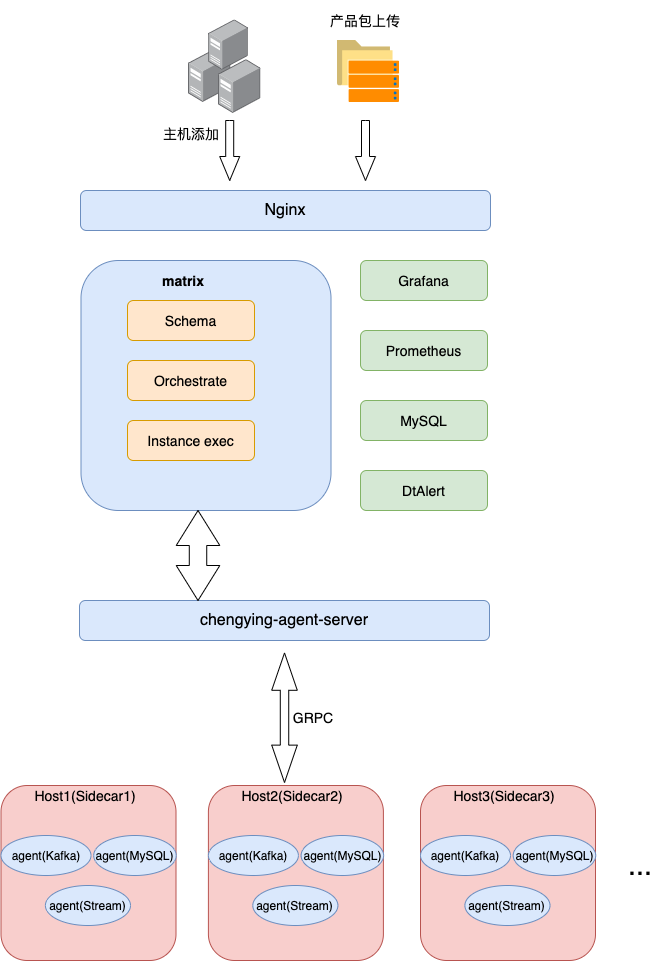

The diagram above was exported from draw.io. Its source (the exported page's mxGraphModel, read from the mxfile embedded in the PNG):
<mxGraphModel dx="946" dy="672" grid="1" gridSize="10" guides="1" tooltips="1" connect="1" arrows="1" fold="1" page="1" pageScale="1" pageWidth="827" pageHeight="1169" math="0" shadow="0">
  <root>
    <mxCell id="0" />
    <mxCell id="1" parent="0" />
    <mxCell id="UxM_bvA_aAfxIaFfRYfb-8" value="主机添加" style="verticalLabelPosition=middle;verticalAlign=middle;shape=mxgraph.basic.rect;fillColor2=none;strokeWidth=2;size=20;indent=5;whiteSpace=wrap;labelPosition=center;align=center;labelBorderColor=none;fillColor=none;strokeColor=none;fontSize=14;" parent="1" vertex="1">
      <mxGeometry x="260.5" y="143" width="80" height="40" as="geometry" />
    </mxCell>
    <mxCell id="QojOhmEMeikqMKtbVao4-1" value="&lt;font style=&quot;font-size: 16px&quot;&gt;Nginx&lt;/font&gt;" style="rounded=1;whiteSpace=wrap;html=1;fillColor=#dae8fc;strokeColor=#6c8ebf;" parent="1" vertex="1">
      <mxGeometry x="190" y="220" width="410" height="40" as="geometry" />
    </mxCell>
    <mxCell id="QojOhmEMeikqMKtbVao4-3" value="" style="points=[];aspect=fixed;html=1;align=center;shadow=0;dashed=0;image;image=img/lib/allied_telesis/computer_and_terminals/Server_Desktop.svg;fontFamily=Helvetica;fontSize=12;fontColor=#000000;strokeColor=#000000;fillColor=#ffffff;" parent="1" vertex="1">
      <mxGeometry x="297.9" y="78" width="42.599999999999994" height="54" as="geometry" />
    </mxCell>
    <mxCell id="QojOhmEMeikqMKtbVao4-4" value="" style="points=[];aspect=fixed;html=1;align=center;shadow=0;dashed=0;image;image=img/lib/allied_telesis/computer_and_terminals/Server_Desktop.svg;" parent="1" vertex="1">
      <mxGeometry x="327.9" y="89" width="42.599999999999994" height="54" as="geometry" />
    </mxCell>
    <mxCell id="QojOhmEMeikqMKtbVao4-5" value="" style="points=[];aspect=fixed;html=1;align=center;shadow=0;dashed=0;image;image=img/lib/allied_telesis/computer_and_terminals/Server_Desktop.svg;" parent="1" vertex="1">
      <mxGeometry x="317.9" y="49" width="40.23" height="51" as="geometry" />
    </mxCell>
    <mxCell id="UxM_bvA_aAfxIaFfRYfb-4" value="" style="html=1;shadow=0;dashed=0;align=center;verticalAlign=middle;shape=mxgraph.arrows2.arrow;dy=0.6;dx=24;direction=south;notch=0;" parent="1" vertex="1">
      <mxGeometry x="329.20000000000005" y="150" width="20" height="60" as="geometry" />
    </mxCell>
    <mxCell id="UxM_bvA_aAfxIaFfRYfb-12" value="" style="aspect=fixed;html=1;points=[];align=center;image;fontSize=12;image=img/lib/mscae/AzureFXTEdgeFiler.svg;fillColor=none;" parent="1" vertex="1">
      <mxGeometry x="447" y="70" width="62" height="62" as="geometry" />
    </mxCell>
    <mxCell id="UxM_bvA_aAfxIaFfRYfb-13" value="产品包上传" style="verticalLabelPosition=middle;verticalAlign=middle;shape=mxgraph.basic.rect;fillColor2=none;strokeWidth=1;size=20;indent=5;whiteSpace=wrap;labelPosition=center;align=center;labelBorderColor=none;fillColor=none;strokeColor=none;fontSize=14;" parent="1" vertex="1">
      <mxGeometry x="435" y="30" width="80" height="40" as="geometry" />
    </mxCell>
    <mxCell id="UxM_bvA_aAfxIaFfRYfb-14" value="" style="html=1;shadow=0;dashed=0;align=center;verticalAlign=middle;shape=mxgraph.arrows2.arrow;dy=0.6;dx=24;direction=south;notch=0;" parent="1" vertex="1">
      <mxGeometry x="465" y="150" width="20" height="60" as="geometry" />
    </mxCell>
    <mxCell id="UxM_bvA_aAfxIaFfRYfb-16" value="" style="whiteSpace=wrap;html=1;aspect=fixed;fillColor=#dae8fc;strokeColor=#6c8ebf;rounded=1;" parent="1" vertex="1">
      <mxGeometry x="190.5" y="290" width="250" height="250" as="geometry" />
    </mxCell>
    <mxCell id="UxM_bvA_aAfxIaFfRYfb-19" value="matrix" style="verticalLabelPosition=middle;verticalAlign=middle;shape=mxgraph.basic.rect;fillColor2=none;strokeWidth=1;size=20;indent=5;whiteSpace=wrap;labelPosition=center;align=center;labelBorderColor=none;fillColor=none;strokeColor=none;fontStyle=1;fontSize=14;" parent="1" vertex="1">
      <mxGeometry x="252.60000000000002" y="290" width="80" height="40" as="geometry" />
    </mxCell>
    <mxCell id="UxM_bvA_aAfxIaFfRYfb-20" value="Schema" style="rounded=1;whiteSpace=wrap;html=1;fillColor=#ffe6cc;fontSize=14;strokeColor=#d79b00;" parent="1" vertex="1">
      <mxGeometry x="237" y="330" width="127" height="40" as="geometry" />
    </mxCell>
    <mxCell id="UxM_bvA_aAfxIaFfRYfb-22" value="Orchestrate" style="rounded=1;whiteSpace=wrap;html=1;fillColor=#ffe6cc;fontSize=14;strokeColor=#d79b00;" parent="1" vertex="1">
      <mxGeometry x="237" y="390" width="127" height="40" as="geometry" />
    </mxCell>
    <mxCell id="UxM_bvA_aAfxIaFfRYfb-23" value="Instance exec" style="rounded=1;whiteSpace=wrap;html=1;fillColor=#ffe6cc;fontSize=14;strokeColor=#d79b00;" parent="1" vertex="1">
      <mxGeometry x="237" y="450" width="127" height="40" as="geometry" />
    </mxCell>
    <mxCell id="UxM_bvA_aAfxIaFfRYfb-25" value="Grafana" style="rounded=1;whiteSpace=wrap;html=1;fillColor=#d5e8d4;fontSize=14;strokeColor=#82b366;" parent="1" vertex="1">
      <mxGeometry x="470" y="290" width="127" height="40" as="geometry" />
    </mxCell>
    <mxCell id="UxM_bvA_aAfxIaFfRYfb-27" value="Prometheus" style="rounded=1;whiteSpace=wrap;html=1;fillColor=#d5e8d4;fontSize=14;strokeColor=#82b366;" parent="1" vertex="1">
      <mxGeometry x="470" y="360" width="127" height="40" as="geometry" />
    </mxCell>
    <mxCell id="UxM_bvA_aAfxIaFfRYfb-28" value="MySQL" style="rounded=1;whiteSpace=wrap;html=1;fillColor=#d5e8d4;fontSize=14;strokeColor=#82b366;" parent="1" vertex="1">
      <mxGeometry x="470" y="430" width="127" height="40" as="geometry" />
    </mxCell>
    <mxCell id="UxM_bvA_aAfxIaFfRYfb-29" value="DtAlert" style="rounded=1;whiteSpace=wrap;html=1;fillColor=#d5e8d4;fontSize=14;strokeColor=#82b366;" parent="1" vertex="1">
      <mxGeometry x="470" y="500" width="127" height="40" as="geometry" />
    </mxCell>
    <mxCell id="UxM_bvA_aAfxIaFfRYfb-30" value="&lt;span style=&quot;font-size: 16px&quot;&gt;chengying-agent-server&lt;/span&gt;" style="rounded=1;whiteSpace=wrap;html=1;fillColor=#dae8fc;strokeColor=#6c8ebf;" parent="1" vertex="1">
      <mxGeometry x="189" y="630" width="410" height="40" as="geometry" />
    </mxCell>
    <mxCell id="UxM_bvA_aAfxIaFfRYfb-32" value="" style="whiteSpace=wrap;html=1;aspect=fixed;rounded=1;strokeWidth=1;fillColor=#f8cecc;fontSize=12;strokeColor=#b85450;" parent="1" vertex="1">
      <mxGeometry x="110.5" y="815" width="175" height="175" as="geometry" />
    </mxCell>
    <mxCell id="UxM_bvA_aAfxIaFfRYfb-33" value="agent(Kafka)" style="ellipse;whiteSpace=wrap;html=1;rounded=1;strokeWidth=1;fillColor=#dae8fc;fontSize=12;strokeColor=#6c8ebf;" parent="1" vertex="1">
      <mxGeometry x="110.5" y="865" width="90" height="40" as="geometry" />
    </mxCell>
    <mxCell id="UxM_bvA_aAfxIaFfRYfb-34" value="Host1(Sidecar1)" style="verticalLabelPosition=middle;verticalAlign=middle;shape=mxgraph.basic.rect;fillColor2=none;strokeWidth=2;size=20;indent=5;whiteSpace=wrap;labelPosition=center;align=center;labelBorderColor=none;fillColor=none;strokeColor=none;fontSize=14;" parent="1" vertex="1">
      <mxGeometry x="154.90000000000003" y="805" width="80" height="40" as="geometry" />
    </mxCell>
    <mxCell id="UxM_bvA_aAfxIaFfRYfb-36" value="agent(MySQL)" style="ellipse;whiteSpace=wrap;html=1;rounded=1;strokeWidth=1;fillColor=#dae8fc;fontSize=12;strokeColor=#6c8ebf;" parent="1" vertex="1">
      <mxGeometry x="203.2" y="865" width="82.5" height="40" as="geometry" />
    </mxCell>
    <mxCell id="UxM_bvA_aAfxIaFfRYfb-37" value="agent(Stream)" style="ellipse;whiteSpace=wrap;html=1;rounded=1;strokeWidth=1;fillColor=#dae8fc;fontSize=12;strokeColor=#6c8ebf;" parent="1" vertex="1">
      <mxGeometry x="154.9" y="915" width="85.1" height="40" as="geometry" />
    </mxCell>
    <mxCell id="UxM_bvA_aAfxIaFfRYfb-46" value="" style="html=1;shadow=0;dashed=0;align=center;verticalAlign=middle;shape=mxgraph.arrows2.twoWayArrow;dy=0.67;dx=37.37;rounded=1;strokeColor=#000000;strokeWidth=1;fillColor=none;fontSize=12;rotation=90;" parent="1" vertex="1">
      <mxGeometry x="329.22" y="734.4399999999999" width="129.57" height="25.56" as="geometry" />
    </mxCell>
    <mxCell id="UxM_bvA_aAfxIaFfRYfb-47" value="GRPC" style="verticalLabelPosition=middle;verticalAlign=middle;shape=mxgraph.basic.rect;fillColor2=none;strokeWidth=2;size=20;indent=5;whiteSpace=wrap;labelPosition=center;align=center;labelBorderColor=none;fillColor=none;strokeColor=none;fontSize=14;" parent="1" vertex="1">
      <mxGeometry x="382.5" y="727.22" width="80" height="40" as="geometry" />
    </mxCell>
    <mxCell id="wu6saM6R1SS1P_FOJo-U-2" value="" style="html=1;shadow=0;dashed=0;align=center;verticalAlign=middle;shape=mxgraph.arrows2.twoWayArrow;dy=0.6;dx=35;direction=south;" vertex="1" parent="1">
      <mxGeometry x="285.7" y="540" width="43.61" height="90" as="geometry" />
    </mxCell>
    <mxCell id="wu6saM6R1SS1P_FOJo-U-8" value="......" style="verticalLabelPosition=middle;verticalAlign=middle;shape=mxgraph.basic.rect;fillColor2=none;strokeWidth=2;size=20;indent=5;whiteSpace=wrap;labelPosition=center;align=center;labelBorderColor=none;fillColor=none;strokeColor=none;fontSize=14;" vertex="1" parent="1">
      <mxGeometry x="593.5" y="810" width="80" height="40" as="geometry" />
    </mxCell>
    <mxCell id="wu6saM6R1SS1P_FOJo-U-11" value="" style="whiteSpace=wrap;html=1;aspect=fixed;rounded=1;strokeWidth=1;fillColor=#f8cecc;fontSize=12;strokeColor=#b85450;" vertex="1" parent="1">
      <mxGeometry x="317.9" y="815" width="175" height="175" as="geometry" />
    </mxCell>
    <mxCell id="wu6saM6R1SS1P_FOJo-U-12" value="agent(Kafka)" style="ellipse;whiteSpace=wrap;html=1;rounded=1;strokeWidth=1;fillColor=#dae8fc;fontSize=12;strokeColor=#6c8ebf;" vertex="1" parent="1">
      <mxGeometry x="317.9" y="865" width="90" height="40" as="geometry" />
    </mxCell>
    <mxCell id="wu6saM6R1SS1P_FOJo-U-13" value="Host2(Sidecar2)" style="verticalLabelPosition=middle;verticalAlign=middle;shape=mxgraph.basic.rect;fillColor2=none;strokeWidth=2;size=20;indent=5;whiteSpace=wrap;labelPosition=center;align=center;labelBorderColor=none;fillColor=none;strokeColor=none;fontSize=14;" vertex="1" parent="1">
      <mxGeometry x="362.30000000000007" y="805" width="80" height="40" as="geometry" />
    </mxCell>
    <mxCell id="wu6saM6R1SS1P_FOJo-U-14" value="agent(MySQL)" style="ellipse;whiteSpace=wrap;html=1;rounded=1;strokeWidth=1;fillColor=#dae8fc;fontSize=12;strokeColor=#6c8ebf;" vertex="1" parent="1">
      <mxGeometry x="410.6" y="865" width="82.5" height="40" as="geometry" />
    </mxCell>
    <mxCell id="wu6saM6R1SS1P_FOJo-U-15" value="agent(Stream)" style="ellipse;whiteSpace=wrap;html=1;rounded=1;strokeWidth=1;fillColor=#dae8fc;fontSize=12;strokeColor=#6c8ebf;" vertex="1" parent="1">
      <mxGeometry x="362.3" y="915" width="85.1" height="40" as="geometry" />
    </mxCell>
    <mxCell id="wu6saM6R1SS1P_FOJo-U-17" value="" style="whiteSpace=wrap;html=1;aspect=fixed;rounded=1;strokeWidth=1;fillColor=#f8cecc;fontSize=12;strokeColor=#b85450;" vertex="1" parent="1">
      <mxGeometry x="530" y="815" width="175" height="175" as="geometry" />
    </mxCell>
    <mxCell id="wu6saM6R1SS1P_FOJo-U-18" value="agent(Kafka)" style="ellipse;whiteSpace=wrap;html=1;rounded=1;strokeWidth=1;fillColor=#dae8fc;fontSize=12;strokeColor=#6c8ebf;" vertex="1" parent="1">
      <mxGeometry x="530" y="865" width="90" height="40" as="geometry" />
    </mxCell>
    <mxCell id="wu6saM6R1SS1P_FOJo-U-19" value="Host3(Sidecar3)" style="verticalLabelPosition=middle;verticalAlign=middle;shape=mxgraph.basic.rect;fillColor2=none;strokeWidth=2;size=20;indent=5;whiteSpace=wrap;labelPosition=center;align=center;labelBorderColor=none;fillColor=none;strokeColor=none;fontSize=14;" vertex="1" parent="1">
      <mxGeometry x="574.4000000000001" y="805" width="80" height="40" as="geometry" />
    </mxCell>
    <mxCell id="wu6saM6R1SS1P_FOJo-U-20" value="agent(MySQL)" style="ellipse;whiteSpace=wrap;html=1;rounded=1;strokeWidth=1;fillColor=#dae8fc;fontSize=12;strokeColor=#6c8ebf;" vertex="1" parent="1">
      <mxGeometry x="622.7" y="865" width="82.5" height="40" as="geometry" />
    </mxCell>
    <mxCell id="wu6saM6R1SS1P_FOJo-U-21" value="agent(Stream)" style="ellipse;whiteSpace=wrap;html=1;rounded=1;strokeWidth=1;fillColor=#dae8fc;fontSize=12;strokeColor=#6c8ebf;" vertex="1" parent="1">
      <mxGeometry x="574.4" y="915" width="85.1" height="40" as="geometry" />
    </mxCell>
    <mxCell id="wu6saM6R1SS1P_FOJo-U-22" value="&lt;font style=&quot;font-size: 29px&quot;&gt;...&lt;/font&gt;" style="text;html=1;strokeColor=none;fillColor=none;align=center;verticalAlign=middle;whiteSpace=wrap;rounded=0;" vertex="1" parent="1">
      <mxGeometry x="730" y="885" width="40" height="20" as="geometry" />
    </mxCell>
  </root>
</mxGraphModel>